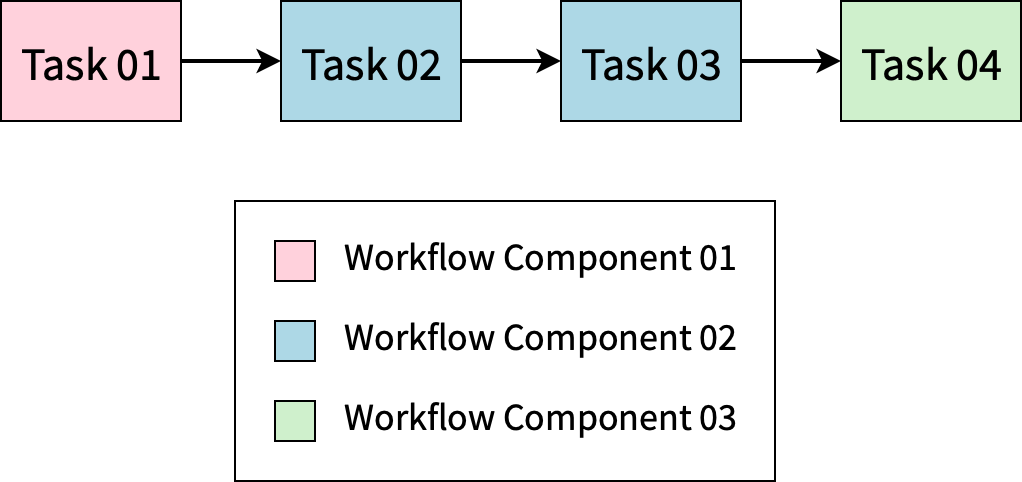

The diagram above was exported from draw.io. Its source (the exported page's mxGraphModel, read from the mxfile embedded in the PNG):
<mxGraphModel dx="946" dy="662" grid="1" gridSize="10" guides="1" tooltips="1" connect="1" arrows="1" fold="1" page="1" pageScale="1" pageWidth="850" pageHeight="1100" math="0" shadow="0" extFonts="Source Sans Pro^https://fonts.googleapis.com/css?family=Source+Sans+Pro">
  <root>
    <mxCell id="0" />
    <mxCell id="1" parent="0" />
    <mxCell id="vn2K95MZyztmPFfvy4Mm-1" value="&lt;font style=&quot;font-size: 23px&quot; face=&quot;Source Sans Pro&quot;&gt;Task 01&lt;/font&gt;" style="rounded=0;whiteSpace=wrap;html=1;fontFamily=Source Sans Pro;FType=g;fillColor=#ffd1dc;" parent="1" vertex="1">
      <mxGeometry x="190" y="90" width="90" height="60" as="geometry" />
    </mxCell>
    <mxCell id="vn2K95MZyztmPFfvy4Mm-2" value="&lt;font style=&quot;font-size: 23px&quot;&gt;Task 03&lt;/font&gt;" style="rounded=0;whiteSpace=wrap;html=1;fontFamily=Source Sans Pro;FType=g;fillColor=#add8e6;" parent="1" vertex="1">
      <mxGeometry x="470" y="90" width="90" height="60" as="geometry" />
    </mxCell>
    <mxCell id="vn2K95MZyztmPFfvy4Mm-3" value="&lt;font style=&quot;font-size: 23px&quot;&gt;Task 02&lt;/font&gt;" style="rounded=0;whiteSpace=wrap;html=1;fontFamily=Source Sans Pro;FType=g;fillColor=#ADD8E6;" parent="1" vertex="1">
      <mxGeometry x="330" y="90" width="90" height="60" as="geometry" />
    </mxCell>
    <mxCell id="vn2K95MZyztmPFfvy4Mm-4" value="&lt;font style=&quot;font-size: 23px&quot;&gt;Task 04&lt;br&gt;&lt;/font&gt;" style="rounded=0;whiteSpace=wrap;html=1;fontFamily=Source Sans Pro;FType=g;fillColor=#CFF0CC;" parent="1" vertex="1">
      <mxGeometry x="610" y="90" width="90" height="60" as="geometry" />
    </mxCell>
    <mxCell id="vn2K95MZyztmPFfvy4Mm-6" value="" style="endArrow=classic;html=1;entryX=0;entryY=0.5;entryDx=0;entryDy=0;strokeWidth=2;" parent="1" source="vn2K95MZyztmPFfvy4Mm-1" target="vn2K95MZyztmPFfvy4Mm-3" edge="1">
      <mxGeometry width="50" height="50" relative="1" as="geometry">
        <mxPoint x="60" y="330" as="sourcePoint" />
        <mxPoint x="110" y="280" as="targetPoint" />
      </mxGeometry>
    </mxCell>
    <mxCell id="vn2K95MZyztmPFfvy4Mm-7" value="" style="endArrow=classic;html=1;strokeWidth=2;exitX=1;exitY=0.5;exitDx=0;exitDy=0;entryX=0;entryY=0.5;entryDx=0;entryDy=0;" parent="1" source="vn2K95MZyztmPFfvy4Mm-3" edge="1" target="vn2K95MZyztmPFfvy4Mm-2">
      <mxGeometry width="50" height="50" relative="1" as="geometry">
        <mxPoint x="525" y="119.5" as="sourcePoint" />
        <mxPoint x="500" y="120" as="targetPoint" />
      </mxGeometry>
    </mxCell>
    <mxCell id="vn2K95MZyztmPFfvy4Mm-8" value="" style="endArrow=classic;html=1;entryX=0;entryY=0.5;entryDx=0;entryDy=0;strokeWidth=2;exitX=1;exitY=0.5;exitDx=0;exitDy=0;" parent="1" source="vn2K95MZyztmPFfvy4Mm-2" target="vn2K95MZyztmPFfvy4Mm-4" edge="1">
      <mxGeometry width="50" height="50" relative="1" as="geometry">
        <mxPoint x="280" y="140" as="sourcePoint" />
        <mxPoint x="345" y="140" as="targetPoint" />
      </mxGeometry>
    </mxCell>
    <mxCell id="vn2K95MZyztmPFfvy4Mm-19" value="" style="rounded=0;whiteSpace=wrap;html=1;fontFamily=Source Sans Pro;FType=g;fillColor=#ffd1dc;" parent="1" vertex="1">
      <mxGeometry x="327" y="210" width="20" height="20" as="geometry" />
    </mxCell>
    <mxCell id="vn2K95MZyztmPFfvy4Mm-20" value="" style="rounded=0;whiteSpace=wrap;html=1;fontFamily=Source Sans Pro;FType=g;fillColor=#CFF0CC;" parent="1" vertex="1">
      <mxGeometry x="327" y="290" width="20" height="20" as="geometry" />
    </mxCell>
    <mxCell id="vn2K95MZyztmPFfvy4Mm-21" value="" style="rounded=0;whiteSpace=wrap;html=1;fontFamily=Source Sans Pro;FType=g;fillColor=#ADD8E6;" parent="1" vertex="1">
      <mxGeometry x="327" y="250" width="20" height="20" as="geometry" />
    </mxCell>
    <mxCell id="vn2K95MZyztmPFfvy4Mm-24" value="&amp;nbsp;&lt;font style=&quot;font-size: 19px&quot; face=&quot;Source Sans Pro&quot;&gt;Workflow Component 01&lt;/font&gt; " style="text;html=1;" parent="1" vertex="1">
      <mxGeometry x="357" y="200" width="190" height="30" as="geometry" />
    </mxCell>
    <mxCell id="vn2K95MZyztmPFfvy4Mm-25" value="&amp;nbsp;&lt;font style=&quot;font-size: 19px&quot; face=&quot;Source Sans Pro&quot;&gt;Workflow Component 02&lt;/font&gt; " style="text;html=1;" parent="1" vertex="1">
      <mxGeometry x="357" y="240" width="190" height="30" as="geometry" />
    </mxCell>
    <mxCell id="vn2K95MZyztmPFfvy4Mm-26" value="&amp;nbsp;&lt;font style=&quot;font-size: 19px&quot; face=&quot;Source Sans Pro&quot;&gt;Workflow Component 03&lt;/font&gt; " style="text;html=1;" parent="1" vertex="1">
      <mxGeometry x="357" y="280" width="190" height="30" as="geometry" />
    </mxCell>
    <mxCell id="vn2K95MZyztmPFfvy4Mm-27" value="" style="rounded=0;whiteSpace=wrap;html=1;fillColor=none;" parent="1" vertex="1">
      <mxGeometry x="307" y="190" width="270" height="140" as="geometry" />
    </mxCell>
  </root>
</mxGraphModel>